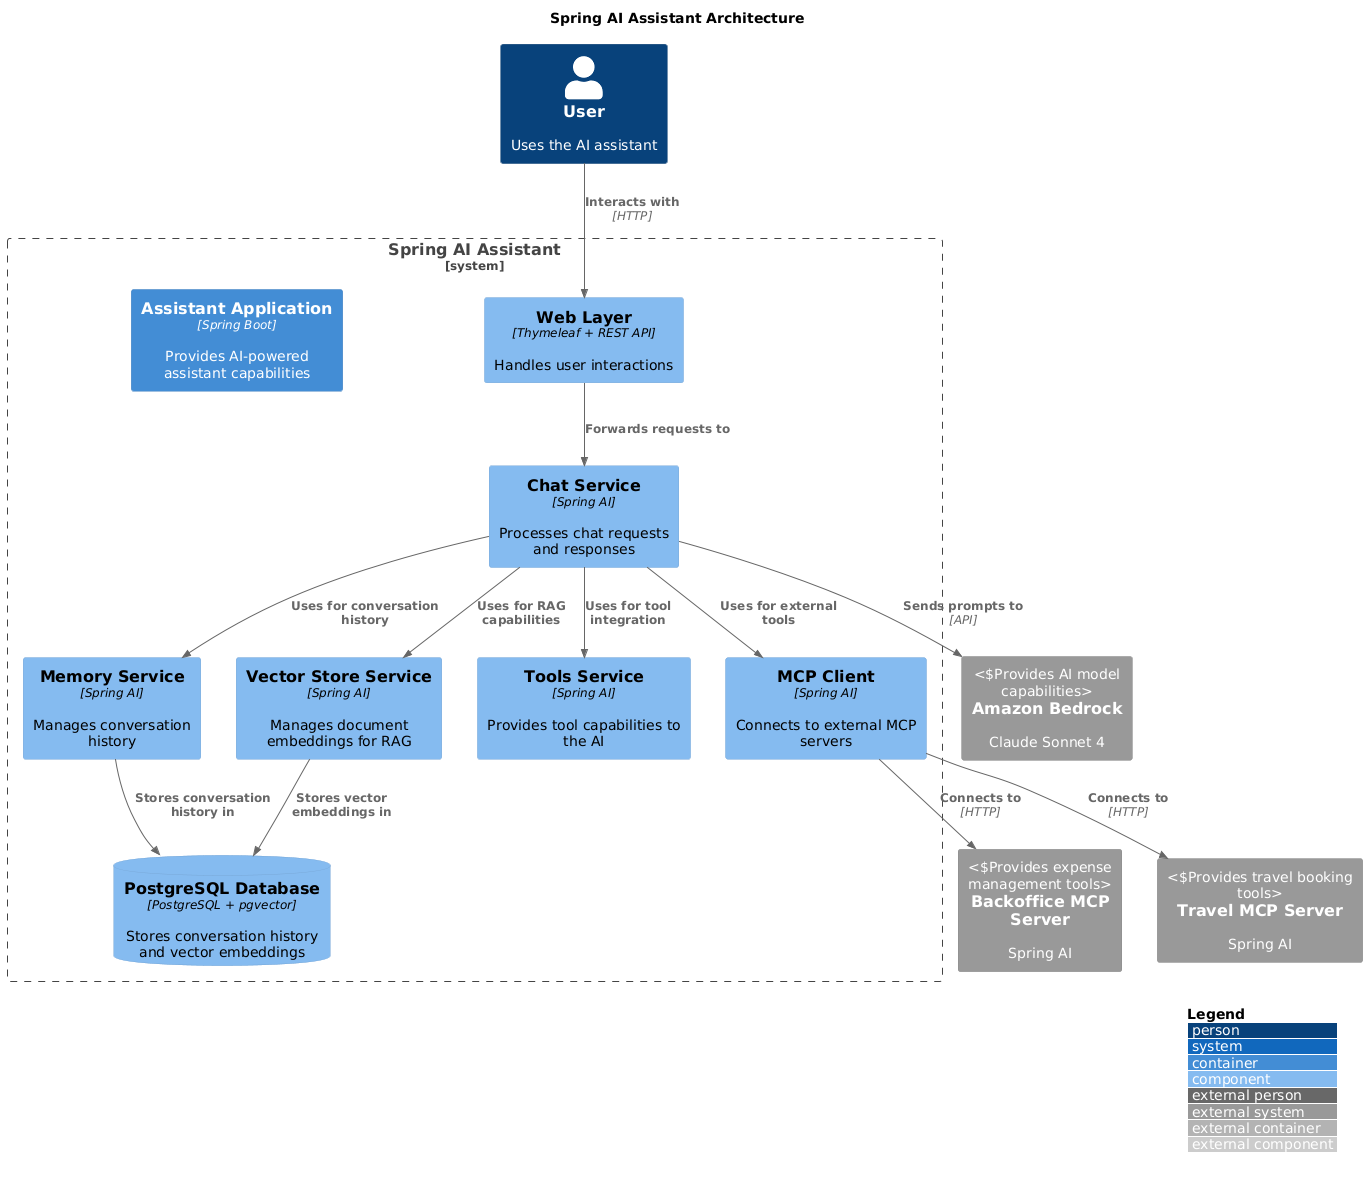

The diagram above was rendered by PlantUML. Its source (embedded in the PNG):
@startuml
!include <C4/C4_Component>

LAYOUT_WITH_LEGEND()

title Spring AI Assistant Architecture

Person(user, "User", "Uses the AI assistant")

System_Boundary(assistant_system, "Spring AI Assistant") {
    Container(assistant_app, "Assistant Application", "Spring Boot", "Provides AI-powered assistant capabilities")

    Component(web_layer, "Web Layer", "Thymeleaf + REST API", "Handles user interactions")
    Component(chat_service, "Chat Service", "Spring AI", "Processes chat requests and responses")
    Component(memory_service, "Memory Service", "Spring AI", "Manages conversation history")
    Component(vector_store, "Vector Store Service", "Spring AI", "Manages document embeddings for RAG")
    Component(tools_service, "Tools Service", "Spring AI", "Provides tool capabilities to the AI")
    Component(mcp_client, "MCP Client", "Spring AI", "Connects to external MCP servers")

    ComponentDb(postgres_db, "PostgreSQL Database", "PostgreSQL + pgvector", "Stores conversation history and vector embeddings")
}

System_Ext(bedrock, "Amazon Bedrock", "Claude Sonnet 4", "Provides AI model capabilities")
System_Ext(backoffice, "Backoffice MCP Server", "Spring AI", "Provides expense management tools")
System_Ext(travel, "Travel MCP Server", "Spring AI", "Provides travel booking tools")

Rel(user, web_layer, "Interacts with", "HTTP")
Rel(web_layer, chat_service, "Forwards requests to")
Rel(chat_service, memory_service, "Uses for conversation history")
Rel(chat_service, vector_store, "Uses for RAG capabilities")
Rel(chat_service, tools_service, "Uses for tool integration")
Rel(chat_service, mcp_client, "Uses for external tools")
Rel(memory_service, postgres_db, "Stores conversation history in")
Rel(vector_store, postgres_db, "Stores vector embeddings in")
Rel(chat_service, bedrock, "Sends prompts to", "API")
Rel(mcp_client, backoffice, "Connects to", "HTTP")
Rel(mcp_client, travel, "Connects to", "HTTP")

@enduml